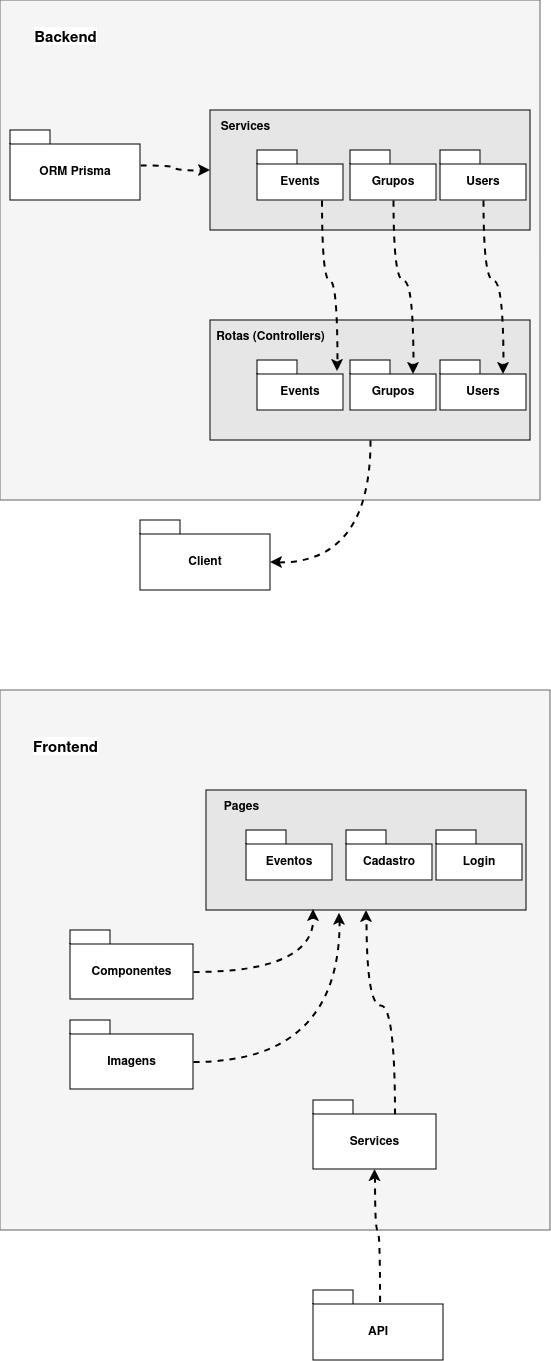

The diagram above was exported from draw.io. Its source (the exported page's mxGraphModel, read from the mxfile embedded in the PNG):
<mxGraphModel dx="1095" dy="1015" grid="1" gridSize="10" guides="1" tooltips="1" connect="1" arrows="1" fold="1" page="1" pageScale="1" pageWidth="827" pageHeight="1169" math="0" shadow="0">
  <root>
    <mxCell id="0" />
    <mxCell id="1" parent="0" />
    <mxCell id="1OsBkiEFyndQ-zd4LPaw-2" value="" style="html=1;whiteSpace=wrap;labelPosition=left;verticalLabelPosition=top;align=right;verticalAlign=bottom;fillColor=#f5f5f5;fontColor=#333333;strokeColor=#666666;" parent="1" vertex="1">
      <mxGeometry x="20" y="10" width="540" height="500" as="geometry" />
    </mxCell>
    <mxCell id="1OsBkiEFyndQ-zd4LPaw-24" value="&lt;div&gt;&lt;br&gt;&lt;/div&gt;&lt;div&gt;&lt;br&gt;&lt;/div&gt;" style="html=1;whiteSpace=wrap;fillStyle=solid;fillColor=#E6E6E6;" parent="1" vertex="1">
      <mxGeometry x="230" y="330" width="320" height="120" as="geometry" />
    </mxCell>
    <mxCell id="1OsBkiEFyndQ-zd4LPaw-3" value="&lt;div style=&quot;font-size: 15px;&quot;&gt;Backend&lt;/div&gt;" style="text;html=1;align=center;verticalAlign=middle;resizable=0;points=[];autosize=1;strokeColor=none;fillColor=none;labelBackgroundColor=default;fontStyle=1;fontSize=15;" parent="1" vertex="1">
      <mxGeometry x="45" y="30" width="80" height="30" as="geometry" />
    </mxCell>
    <mxCell id="1OsBkiEFyndQ-zd4LPaw-36" style="edgeStyle=orthogonalEdgeStyle;rounded=0;orthogonalLoop=1;jettySize=auto;html=1;entryX=0;entryY=0.5;entryDx=0;entryDy=0;curved=1;dashed=1;strokeWidth=2;" parent="1" source="1OsBkiEFyndQ-zd4LPaw-4" target="1OsBkiEFyndQ-zd4LPaw-27" edge="1">
      <mxGeometry relative="1" as="geometry" />
    </mxCell>
    <mxCell id="1OsBkiEFyndQ-zd4LPaw-4" value="ORM Prisma" style="shape=folder;fontStyle=1;spacingTop=10;tabWidth=40;tabHeight=14;tabPosition=left;html=1;whiteSpace=wrap;" parent="1" vertex="1">
      <mxGeometry x="30" y="140" width="130" height="70" as="geometry" />
    </mxCell>
    <mxCell id="1OsBkiEFyndQ-zd4LPaw-15" value="Events" style="shape=folder;fontStyle=1;spacingTop=10;tabWidth=40;tabHeight=14;tabPosition=left;html=1;whiteSpace=wrap;" parent="1" vertex="1">
      <mxGeometry x="277" y="370" width="86" height="50" as="geometry" />
    </mxCell>
    <mxCell id="1OsBkiEFyndQ-zd4LPaw-16" value="Users" style="shape=folder;fontStyle=1;spacingTop=10;tabWidth=40;tabHeight=14;tabPosition=left;html=1;whiteSpace=wrap;" parent="1" vertex="1">
      <mxGeometry x="460" y="370" width="86" height="50" as="geometry" />
    </mxCell>
    <mxCell id="1OsBkiEFyndQ-zd4LPaw-17" value="Grupos" style="shape=folder;fontStyle=1;spacingTop=10;tabWidth=40;tabHeight=14;tabPosition=left;html=1;whiteSpace=wrap;" parent="1" vertex="1">
      <mxGeometry x="370" y="370" width="86" height="50" as="geometry" />
    </mxCell>
    <mxCell id="1OsBkiEFyndQ-zd4LPaw-25" value="&lt;div&gt;Rotas (Controllers)&lt;/div&gt;" style="text;html=1;align=center;verticalAlign=middle;resizable=0;points=[];autosize=1;strokeColor=none;fillColor=none;fontStyle=1" parent="1" vertex="1">
      <mxGeometry x="230" y="330" width="120" height="30" as="geometry" />
    </mxCell>
    <mxCell id="1OsBkiEFyndQ-zd4LPaw-27" value="&lt;div&gt;&lt;br&gt;&lt;/div&gt;&lt;div&gt;&lt;br&gt;&lt;/div&gt;" style="html=1;whiteSpace=wrap;fillStyle=solid;fillColor=#E6E6E6;" parent="1" vertex="1">
      <mxGeometry x="230" y="120" width="320" height="120" as="geometry" />
    </mxCell>
    <mxCell id="1OsBkiEFyndQ-zd4LPaw-28" value="Events" style="shape=folder;fontStyle=1;spacingTop=10;tabWidth=40;tabHeight=14;tabPosition=left;html=1;whiteSpace=wrap;" parent="1" vertex="1">
      <mxGeometry x="277" y="160" width="86" height="50" as="geometry" />
    </mxCell>
    <mxCell id="1OsBkiEFyndQ-zd4LPaw-29" value="Users" style="shape=folder;fontStyle=1;spacingTop=10;tabWidth=40;tabHeight=14;tabPosition=left;html=1;whiteSpace=wrap;" parent="1" vertex="1">
      <mxGeometry x="460" y="160" width="86" height="50" as="geometry" />
    </mxCell>
    <mxCell id="1OsBkiEFyndQ-zd4LPaw-30" value="Grupos" style="shape=folder;fontStyle=1;spacingTop=10;tabWidth=40;tabHeight=14;tabPosition=left;html=1;whiteSpace=wrap;" parent="1" vertex="1">
      <mxGeometry x="370" y="160" width="86" height="50" as="geometry" />
    </mxCell>
    <mxCell id="1OsBkiEFyndQ-zd4LPaw-31" value="Services" style="text;html=1;align=center;verticalAlign=middle;resizable=0;points=[];autosize=1;strokeColor=none;fillColor=none;fontStyle=1" parent="1" vertex="1">
      <mxGeometry x="230" y="120" width="70" height="30" as="geometry" />
    </mxCell>
    <mxCell id="1OsBkiEFyndQ-zd4LPaw-33" style="edgeStyle=orthogonalEdgeStyle;rounded=0;orthogonalLoop=1;jettySize=auto;html=1;exitX=0.75;exitY=1;exitDx=0;exitDy=0;exitPerimeter=0;entryX=0.93;entryY=0.22;entryDx=0;entryDy=0;entryPerimeter=0;curved=1;dashed=1;strokeWidth=2;" parent="1" source="1OsBkiEFyndQ-zd4LPaw-28" target="1OsBkiEFyndQ-zd4LPaw-15" edge="1">
      <mxGeometry relative="1" as="geometry" />
    </mxCell>
    <mxCell id="1OsBkiEFyndQ-zd4LPaw-34" style="edgeStyle=orthogonalEdgeStyle;rounded=0;orthogonalLoop=1;jettySize=auto;html=1;exitX=0.5;exitY=1;exitDx=0;exitDy=0;exitPerimeter=0;entryX=0;entryY=0;entryDx=63;entryDy=14;entryPerimeter=0;curved=1;dashed=1;strokeWidth=2;" parent="1" source="1OsBkiEFyndQ-zd4LPaw-30" target="1OsBkiEFyndQ-zd4LPaw-17" edge="1">
      <mxGeometry relative="1" as="geometry" />
    </mxCell>
    <mxCell id="1OsBkiEFyndQ-zd4LPaw-35" style="edgeStyle=orthogonalEdgeStyle;rounded=0;orthogonalLoop=1;jettySize=auto;html=1;entryX=0;entryY=0;entryDx=63;entryDy=14;entryPerimeter=0;curved=1;dashed=1;strokeWidth=2;" parent="1" source="1OsBkiEFyndQ-zd4LPaw-29" target="1OsBkiEFyndQ-zd4LPaw-16" edge="1">
      <mxGeometry relative="1" as="geometry" />
    </mxCell>
    <mxCell id="1OsBkiEFyndQ-zd4LPaw-37" value="" style="html=1;whiteSpace=wrap;labelPosition=left;verticalLabelPosition=top;align=right;verticalAlign=bottom;fillColor=#f5f5f5;fontColor=#333333;strokeColor=#666666;" parent="1" vertex="1">
      <mxGeometry x="20" y="700" width="550" height="540" as="geometry" />
    </mxCell>
    <mxCell id="1OsBkiEFyndQ-zd4LPaw-39" value="&lt;div&gt;Frontend&lt;/div&gt;" style="text;html=1;align=center;verticalAlign=middle;resizable=0;points=[];autosize=1;strokeColor=none;fillColor=none;labelBackgroundColor=default;fontStyle=1;fontSize=15;" parent="1" vertex="1">
      <mxGeometry x="45" y="740" width="80" height="30" as="geometry" />
    </mxCell>
    <mxCell id="1OsBkiEFyndQ-zd4LPaw-40" style="edgeStyle=orthogonalEdgeStyle;rounded=0;orthogonalLoop=1;jettySize=auto;html=1;entryX=0.5;entryY=1;entryDx=0;entryDy=0;curved=1;dashed=1;strokeWidth=2;exitX=0.512;exitY=0.164;exitDx=0;exitDy=0;exitPerimeter=0;entryPerimeter=0;" parent="1" source="1OsBkiEFyndQ-zd4LPaw-41" target="1OsBkiEFyndQ-zd4LPaw-42" edge="1">
      <mxGeometry relative="1" as="geometry">
        <mxPoint x="390.0000000000002" y="1160" as="targetPoint" />
      </mxGeometry>
    </mxCell>
    <mxCell id="1OsBkiEFyndQ-zd4LPaw-41" value="API" style="shape=folder;fontStyle=1;spacingTop=10;tabWidth=40;tabHeight=14;tabPosition=left;html=1;whiteSpace=wrap;" parent="1" vertex="1">
      <mxGeometry x="333" y="1300" width="130" height="70" as="geometry" />
    </mxCell>
    <mxCell id="1OsBkiEFyndQ-zd4LPaw-57" style="edgeStyle=orthogonalEdgeStyle;rounded=0;orthogonalLoop=1;jettySize=auto;html=1;exitX=0;exitY=0;exitDx=81.5;exitDy=14;exitPerimeter=0;entryX=0.5;entryY=1;entryDx=0;entryDy=0;curved=1;dashed=1;strokeWidth=2;" parent="1" source="1OsBkiEFyndQ-zd4LPaw-42" target="1OsBkiEFyndQ-zd4LPaw-46" edge="1">
      <mxGeometry relative="1" as="geometry" />
    </mxCell>
    <mxCell id="1OsBkiEFyndQ-zd4LPaw-42" value="&lt;div&gt;Services&lt;/div&gt;" style="shape=folder;fontStyle=1;spacingTop=10;tabWidth=40;tabHeight=14;tabPosition=left;html=1;whiteSpace=wrap;" parent="1" vertex="1">
      <mxGeometry x="333" y="1110" width="123" height="69" as="geometry" />
    </mxCell>
    <mxCell id="1OsBkiEFyndQ-zd4LPaw-46" value="&lt;div&gt;&lt;br&gt;&lt;/div&gt;&lt;div&gt;&lt;br&gt;&lt;/div&gt;" style="html=1;whiteSpace=wrap;fillStyle=solid;fillColor=#E6E6E6;" parent="1" vertex="1">
      <mxGeometry x="226" y="800" width="320" height="120" as="geometry" />
    </mxCell>
    <mxCell id="1OsBkiEFyndQ-zd4LPaw-48" value="Login" style="shape=folder;fontStyle=1;spacingTop=10;tabWidth=40;tabHeight=14;tabPosition=left;html=1;whiteSpace=wrap;" parent="1" vertex="1">
      <mxGeometry x="456" y="840" width="86" height="50" as="geometry" />
    </mxCell>
    <mxCell id="1OsBkiEFyndQ-zd4LPaw-49" value="Cadastro" style="shape=folder;fontStyle=1;spacingTop=10;tabWidth=40;tabHeight=14;tabPosition=left;html=1;whiteSpace=wrap;" parent="1" vertex="1">
      <mxGeometry x="366" y="840" width="86" height="50" as="geometry" />
    </mxCell>
    <mxCell id="1OsBkiEFyndQ-zd4LPaw-50" value="Pages" style="text;html=1;align=center;verticalAlign=middle;resizable=0;points=[];autosize=1;strokeColor=none;fillColor=none;fontStyle=1" parent="1" vertex="1">
      <mxGeometry x="231" y="800" width="60" height="30" as="geometry" />
    </mxCell>
    <mxCell id="1OsBkiEFyndQ-zd4LPaw-54" value="&lt;div&gt;Client&lt;/div&gt;" style="shape=folder;fontStyle=1;spacingTop=10;tabWidth=40;tabHeight=14;tabPosition=left;html=1;whiteSpace=wrap;" parent="1" vertex="1">
      <mxGeometry x="160" y="530" width="130" height="70" as="geometry" />
    </mxCell>
    <mxCell id="1OsBkiEFyndQ-zd4LPaw-55" style="edgeStyle=orthogonalEdgeStyle;rounded=0;orthogonalLoop=1;jettySize=auto;html=1;exitX=0.5;exitY=1;exitDx=0;exitDy=0;entryX=0;entryY=0;entryDx=130;entryDy=42;entryPerimeter=0;curved=1;dashed=1;strokeWidth=2;" parent="1" source="1OsBkiEFyndQ-zd4LPaw-24" target="1OsBkiEFyndQ-zd4LPaw-54" edge="1">
      <mxGeometry relative="1" as="geometry" />
    </mxCell>
    <mxCell id="1OsBkiEFyndQ-zd4LPaw-56" value="Eventos" style="shape=folder;fontStyle=1;spacingTop=10;tabWidth=40;tabHeight=14;tabPosition=left;html=1;whiteSpace=wrap;" parent="1" vertex="1">
      <mxGeometry x="266" y="840" width="86" height="50" as="geometry" />
    </mxCell>
    <mxCell id="1OsBkiEFyndQ-zd4LPaw-59" value="Imagens" style="shape=folder;fontStyle=1;spacingTop=10;tabWidth=40;tabHeight=14;tabPosition=left;html=1;whiteSpace=wrap;" parent="1" vertex="1">
      <mxGeometry x="90" y="1030" width="123" height="69" as="geometry" />
    </mxCell>
    <mxCell id="1OsBkiEFyndQ-zd4LPaw-60" style="edgeStyle=orthogonalEdgeStyle;rounded=0;orthogonalLoop=1;jettySize=auto;html=1;exitX=0;exitY=0;exitDx=123;exitDy=41.5;exitPerimeter=0;entryX=0.416;entryY=1.023;entryDx=0;entryDy=0;entryPerimeter=0;curved=1;dashed=1;strokeWidth=2;" parent="1" source="1OsBkiEFyndQ-zd4LPaw-59" target="1OsBkiEFyndQ-zd4LPaw-46" edge="1">
      <mxGeometry relative="1" as="geometry" />
    </mxCell>
    <mxCell id="R3dCQembSiSkpGdgBcFs-1" value="Componentes" style="shape=folder;fontStyle=1;spacingTop=10;tabWidth=40;tabHeight=14;tabPosition=left;html=1;whiteSpace=wrap;" vertex="1" parent="1">
      <mxGeometry x="90" y="940" width="123" height="69" as="geometry" />
    </mxCell>
    <mxCell id="R3dCQembSiSkpGdgBcFs-2" style="edgeStyle=orthogonalEdgeStyle;rounded=0;orthogonalLoop=1;jettySize=auto;html=1;exitX=0;exitY=0;exitDx=123;exitDy=41.5;exitPerimeter=0;entryX=0.334;entryY=0.992;entryDx=0;entryDy=0;entryPerimeter=0;dashed=1;strokeWidth=2;curved=1;" edge="1" parent="1" source="R3dCQembSiSkpGdgBcFs-1" target="1OsBkiEFyndQ-zd4LPaw-46">
      <mxGeometry relative="1" as="geometry" />
    </mxCell>
  </root>
</mxGraphModel>